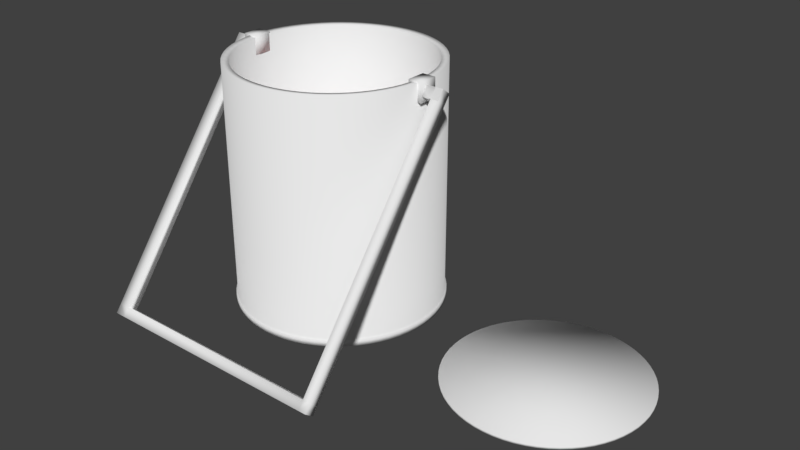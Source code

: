 # Source: Paintcan.blend  (saved by Blender 2.77.0; exported with 4.5.12 LTS)
import bpy
from mathutils import Matrix  # noqa: F401  (used for matrix-valued properties, if any)

bpy.ops.wm.read_factory_settings(use_empty=True)
scene = bpy.context.scene
scene.name = 'Scene'

# ---- collections
col_collection_1 = bpy.data.collections.new('Collection 1'); scene.collection.children.link(col_collection_1)

# ---- materials (node trees are filled in below, after node groups)
mat_material_001 = bpy.data.materials.new('Material.001')
mat_material_001.alpha_threshold = 0.0
mat_material_001.use_transparent_shadow = False
mat_material_001.roughness = 0.5
mat_material_002 = bpy.data.materials.new('Material.002')
mat_material_002.alpha_threshold = 0.0
mat_material_002.use_transparent_shadow = False
mat_material_002.roughness = 0.5
mat_paint = bpy.data.materials.new('Paint')
mat_paint.alpha_threshold = 0.0
mat_paint.use_transparent_shadow = False
mat_paint.diffuse_color = (0.8, 0.1406, 0.1406, 1.0)
mat_paint.roughness = 0.5

# ---- material node trees

# ---- world
world_world = bpy.data.worlds.new('World'); scene.world = world_world
world_world.color = (0.05088, 0.05088, 0.05088)
world_world.use_sun_shadow = False
world_world.sun_shadow_jitter_overblur = 0.0
world_world.cycles.sampling_method = 'MANUAL'

# ---- meshes
me_cube_001 = bpy.data.meshes.new('Cube.001')
me_cube_001.from_pydata([(0.2585, 0.0105, -1.044), (0.2585, -0.922, -0.3302), (0.2585, 0.7241, -0.1114), (0.2585, -0.2084, 0.6022), (1.433, 0.0105, -1.044), (1.433, -0.922, -0.3302), (1.433, 0.7241, -0.1114), (1.433, -0.2084, 0.6022), (2.283, -0.2084, 0.6022), (2.283, 0.7241, -0.1114), (2.283, -0.922, -0.3302), (2.283, 0.0105, -1.044), (1.433, -0.2084, 0.6022), (1.433, -0.922, -0.3302), (2.283, -0.2084, 0.6022), (2.283, -0.922, -0.3302), (1.433, -18.25, -22.97), (1.433, -17.32, -23.69), (2.283, -18.25, -22.97), (2.283, -17.32, -23.69), (1.433, -18.86, -23.76), (1.433, -17.92, -24.48), (2.283, -18.86, -23.76), (2.283, -17.92, -24.48), (-22.54, -18.25, -22.97), (-22.54, -17.32, -23.69), (-22.54, -18.86, -23.76), (-22.54, -17.92, -24.48), (-23.72, -18.25, -22.97), (-23.72, -17.32, -23.69), (-23.72, -18.86, -23.76), (-23.72, -17.92, -24.48), (-22.54, -0.7718, -0.134), (-22.54, 0.1607, -0.8476), (-23.72, -0.7718, -0.134), (-23.72, 0.1607, -0.8476), (-22.54, -0.2374, 0.5643), (-22.54, 0.6951, -0.1493), (-23.72, -0.2374, 0.5643), (-23.72, 0.6951, -0.1493), (-21.99, -0.7718, -0.134), (-21.99, 0.1607, -0.8476), (-21.99, -0.2374, 0.5643), (-21.99, 0.6951, -0.1493), (-1.0, -1.0, -1.0), (-1.0, -1.0, 1.0), (-1.0, 1.0, -1.0), (-1.0, 1.0, 1.0), (0.4431, -1.0, -1.0), (0.4431, -1.0, 1.0), (0.4431, 1.0, -1.0), (0.4431, 1.0, 1.0), (-22.03, -1.0, -1.0), (-22.03, -1.0, 1.0), (-22.03, 1.0, -1.0), (-22.03, 1.0, 1.0), (-20.59, -1.0, -1.0), (-20.59, -1.0, 1.0), (-20.59, 1.0, -1.0), (-20.59, 1.0, 1.0), (-10.66, 10.67, -23.9), (-10.66, 10.67, 0.9041), (-9.604, 10.62, -23.9), (-9.604, 10.62, 0.9041), (-8.562, 10.47, -23.9), (-8.562, 10.47, 0.9041), (-7.54, 10.21, -23.9), (-7.54, 10.21, 0.9041), (-6.548, 9.854, -23.9), (-6.548, 9.854, 0.9041), (-5.595, 9.404, -23.9), (-5.595, 9.404, 0.9041), (-4.692, 8.862, -23.9), (-4.692, 8.862, 0.9041), (-3.846, 8.235, -23.9), (-3.846, 8.235, 0.9041), (-3.065, 7.527, -23.9), (-3.065, 7.527, 0.9041), (-2.357, 6.746, -23.9), (-2.357, 6.746, 0.9041), (-1.73, 5.9, -23.9), (-1.73, 5.9, 0.9041), (-1.188, 4.997, -23.9), (-1.188, 4.997, 0.9041), (-0.7379, 4.044, -23.9), (-0.7379, 4.044, 0.9041), (-0.3829, 3.052, -23.9), (-0.3829, 3.052, 0.9041), (-0.127, 2.03, -23.9), (-0.127, 2.03, 0.9041), (0.02762, 0.9883, -23.9), (0.02762, 0.9883, 0.9041), (0.07931, -0.06395, -23.9), (0.07931, -0.06395, 0.9041), (0.02762, -1.116, -23.9), (0.02762, -1.116, 0.9041), (-0.127, -2.158, -23.9), (-0.127, -2.158, 0.9041), (-0.3829, -3.18, -23.9), (-0.3829, -3.18, 0.9041), (-0.7379, -4.172, -23.9), (-0.7379, -4.172, 0.9041), (-1.188, -5.125, -23.9), (-1.188, -5.125, 0.9041), (-1.73, -6.028, -23.9), (-1.73, -6.028, 0.9041), (-2.357, -6.874, -23.9), (-2.357, -6.874, 0.9041), (-3.065, -7.655, -23.9), (-3.065, -7.655, 0.9041), (-3.846, -8.362, -23.9), (-3.846, -8.362, 0.9041), (-4.692, -8.99, -23.9), (-4.692, -8.99, 0.9041), (-5.595, -9.532, -23.9), (-5.595, -9.532, 0.9041), (-6.548, -9.982, -23.9), (-6.548, -9.982, 0.9041), (-7.54, -10.34, -23.9), (-7.54, -10.34, 0.9041), (-8.562, -10.59, -23.9), (-8.562, -10.59, 0.9041), (-9.604, -10.75, -23.9), (-9.604, -10.75, 0.9041), (-10.66, -10.8, -23.9), (-10.66, -10.8, 0.9041), (-11.71, -10.75, -23.9), (-11.71, -10.75, 0.9041), (-12.75, -10.59, -23.9), (-12.75, -10.59, 0.9041), (-13.77, -10.34, -23.9), (-13.77, -10.34, 0.9041), (-14.76, -9.982, -23.9), (-14.76, -9.982, 0.9041), (-15.72, -9.532, -23.9), (-15.72, -9.532, 0.9041), (-16.62, -8.99, -23.9), (-16.62, -8.99, 0.9041), (-17.47, -8.362, -23.9), (-17.47, -8.362, 0.9041), (-18.25, -7.655, -23.9), (-18.25, -7.655, 0.9041), (-18.95, -6.874, -23.9), (-18.95, -6.874, 0.9041), (-19.58, -6.028, -23.9), (-19.58, -6.028, 0.9041), (-20.12, -5.125, -23.9), (-20.12, -5.125, 0.9041), (-20.57, -4.172, -23.9), (-20.57, -4.172, 0.9041), (-20.93, -3.18, -23.9), (-20.93, -3.18, 0.9041), (-21.18, -2.158, -23.9), (-21.18, -2.158, 0.9041), (-21.34, -1.116, -23.9), (-21.34, -1.116, 0.9041), (-21.39, -0.06395, -23.9), (-21.39, -0.06395, 0.9041), (-21.34, 0.9883, -23.9), (-21.34, 0.9883, 0.9041), (-21.18, 2.03, -23.9), (-21.18, 2.03, 0.9041), (-20.93, 3.052, -23.9), (-20.93, 3.052, 0.9041), (-20.57, 4.044, -23.9), (-20.57, 4.044, 0.9041), (-20.12, 4.997, -23.9), (-20.12, 4.997, 0.9041), (-19.58, 5.9, -23.9), (-19.58, 5.9, 0.9041), (-18.95, 6.746, -23.9), (-18.95, 6.746, 0.9041), (-18.25, 7.527, -23.9), (-18.25, 7.527, 0.9041), (-17.47, 8.235, -23.9), (-17.47, 8.235, 0.9041), (-16.62, 8.862, -23.9), (-16.62, 8.862, 0.9041), (-15.72, 9.404, -23.9), (-15.72, 9.404, 0.9041), (-14.76, 9.854, -23.9), (-14.76, 9.854, 0.9041), (-13.77, 10.21, -23.9), (-13.77, 10.21, 0.9041), (-12.75, 10.47, -23.9), (-12.75, 10.47, 0.9041), (-11.71, 10.62, -23.9), (-11.71, 10.62, 0.9041), (-10.66, 10.84, -23.9), (-9.587, 10.79, -23.9), (-8.529, 10.63, -23.9), (-7.491, 10.37, -23.9), (-6.483, 10.01, -23.9), (-5.516, 9.552, -23.9), (-4.598, 9.002, -23.9), (-3.739, 8.365, -23.9), (-2.946, 7.646, -23.9), (-2.227, 6.853, -23.9), (-1.59, 5.994, -23.9), (-1.04, 5.076, -23.9), (-0.5824, 4.109, -23.9), (-0.222, 3.101, -23.9), (0.03804, 2.063, -23.9), (0.195, 1.005, -23.9), (0.2476, -0.06395, -23.9), (0.195, -1.133, -23.9), (0.03804, -2.191, -23.9), (-0.222, -3.229, -23.9), (-0.5824, -4.237, -23.9), (-1.04, -5.204, -23.9), (-1.59, -6.122, -23.9), (-2.227, -6.981, -23.9), (-2.946, -7.774, -23.9), (-3.739, -8.492, -23.9), (-4.598, -9.13, -23.9), (-5.516, -9.68, -23.9), (-6.483, -10.14, -23.9), (-7.491, -10.5, -23.9), (-8.529, -10.76, -23.9), (-9.587, -10.91, -23.9), (-10.66, -10.97, -23.9), (-11.72, -10.91, -23.9), (-12.78, -10.76, -23.9), (-13.82, -10.5, -23.9), (-14.83, -10.14, -23.9), (-15.8, -9.68, -23.9), (-16.71, -9.13, -23.9), (-17.57, -8.492, -23.9), (-18.37, -7.774, -23.9), (-19.08, -6.981, -23.9), (-19.72, -6.122, -23.9), (-20.27, -5.204, -23.9), (-20.73, -4.237, -23.9), (-21.09, -3.229, -23.9), (-21.35, -2.191, -23.9), (-21.51, -1.133, -23.9), (-21.56, -0.06395, -23.9), (-21.51, 1.005, -23.9), (-21.35, 2.063, -23.9), (-21.09, 3.101, -23.9), (-20.73, 4.109, -23.9), (-20.27, 5.076, -23.9), (-19.72, 5.994, -23.9), (-19.08, 6.853, -23.9), (-18.37, 7.646, -23.9), (-17.57, 8.365, -23.9), (-16.71, 9.002, -23.9), (-15.8, 9.552, -23.9), (-14.83, 10.01, -23.9), (-13.82, 10.37, -23.9), (-12.78, 10.63, -23.9), (-11.72, 10.79, -23.9), (-10.66, 10.84, -24.56), (-9.587, 10.79, -24.56), (-8.529, 10.63, -24.56), (-7.491, 10.37, -24.56), (-6.483, 10.01, -24.56), (-5.516, 9.552, -24.56), (-4.598, 9.002, -24.56), (-3.739, 8.365, -24.56), (-2.946, 7.646, -24.56), (-2.227, 6.853, -24.56), (-1.59, 5.994, -24.56), (-1.04, 5.076, -24.56), (-0.5824, 4.109, -24.56), (-0.222, 3.101, -24.56), (0.03804, 2.063, -24.56), (0.195, 1.005, -24.56), (0.2476, -0.06395, -24.56), (0.195, -1.133, -24.56), (0.03804, -2.191, -24.56), (-0.222, -3.229, -24.56), (-0.5824, -4.237, -24.56), (-1.04, -5.204, -24.56), (-1.59, -6.122, -24.56), (-2.227, -6.981, -24.56), (-2.946, -7.774, -24.56), (-3.739, -8.492, -24.56), (-4.598, -9.13, -24.56), (-5.516, -9.68, -24.56), (-6.483, -10.14, -24.56), (-7.491, -10.5, -24.56), (-8.529, -10.76, -24.56), (-9.587, -10.91, -24.56), (-10.66, -10.97, -24.56), (-11.72, -10.91, -24.56), (-12.78, -10.76, -24.56), (-13.82, -10.5, -24.56), (-14.83, -10.14, -24.56), (-15.8, -9.68, -24.56), (-16.71, -9.13, -24.56), (-17.57, -8.492, -24.56), (-18.37, -7.774, -24.56), (-19.08, -6.981, -24.56), (-19.72, -6.122, -24.56), (-20.27, -5.204, -24.56), (-20.73, -4.237, -24.56), (-21.09, -3.229, -24.56), (-21.35, -2.191, -24.56), (-21.51, -1.133, -24.56), (-21.56, -0.06395, -24.56), (-21.51, 1.005, -24.56), (-21.35, 2.063, -24.56), (-21.09, 3.101, -24.56), (-20.73, 4.109, -24.56), (-20.27, 5.076, -24.56), (-19.72, 5.994, -24.56), (-19.08, 6.853, -24.56), (-18.37, 7.646, -24.56), (-17.57, 8.365, -24.56), (-16.71, 9.002, -24.56), (-15.8, 9.552, -24.56), (-14.83, 10.01, -24.56), (-13.82, 10.37, -24.56), (-12.78, 10.63, -24.56), (-11.72, 10.79, -24.56), (-9.678, 9.869, 0.8103), (-10.66, 9.917, 0.8103), (-8.709, 9.725, 0.8103), (-7.759, 9.487, 0.8103), (-6.837, 9.157, 0.8103), (-5.951, 8.738, 0.8103), (-5.111, 8.235, 0.8103), (-4.324, 7.651, 0.8103), (-3.599, 6.993, 0.8103), (-2.941, 6.268, 0.8103), (-2.357, 5.481, 0.8103), (-1.854, 4.641, 0.8103), (-1.435, 3.755, 0.8103), (-1.105, 2.833, 0.8103), (-0.8671, 1.883, 0.8103), (-0.7234, 0.9143, 0.8103), (-0.6753, -0.06395, 0.8103), (-0.7234, -1.042, 0.8103), (-0.8671, -2.011, 0.8103), (-1.105, -2.961, 0.8103), (-1.435, -3.883, 0.8103), (-1.854, -4.769, 0.8103), (-2.357, -5.609, 0.8103), (-2.941, -6.396, 0.8103), (-3.599, -7.121, 0.8103), (-4.324, -7.779, 0.8103), (-5.111, -8.363, 0.8103), (-5.951, -8.866, 0.8103), (-6.837, -9.285, 0.8103), (-7.759, -9.615, 0.8103), (-8.709, -9.853, 0.8103), (-9.678, -9.997, 0.8103), (-10.66, -10.04, 0.8103), (-11.63, -9.997, 0.8103), (-12.6, -9.853, 0.8103), (-13.55, -9.615, 0.8103), (-14.48, -9.285, 0.8103), (-15.36, -8.866, 0.8103), (-16.2, -8.363, 0.8103), (-16.99, -7.779, 0.8103), (-17.71, -7.121, 0.8103), (-18.37, -6.396, 0.8103), (-18.95, -5.609, 0.8103), (-19.46, -4.769, 0.8103), (-19.88, -3.883, 0.8103), (-20.21, -2.961, 0.8103), (-20.44, -2.011, 0.8103), (-20.59, -1.042, 0.8103), (-20.64, -0.06395, 0.8103), (-20.59, 0.9143, 0.8103), (-20.44, 1.883, 0.8103), (-20.21, 2.833, 0.8103), (-19.88, 3.755, 0.8103), (-19.46, 4.641, 0.8103), (-18.95, 5.481, 0.8103), (-18.37, 6.268, 0.8103), (-17.71, 6.993, 0.8103), (-16.99, 7.651, 0.8103), (-16.2, 8.235, 0.8103), (-15.36, 8.738, 0.8103), (-14.48, 9.157, 0.8103), (-13.55, 9.487, 0.8103), (-12.6, 9.725, 0.8103), (-11.63, 9.869, 0.8103), (-9.678, 9.869, -11.24), (-10.66, 9.917, -11.24), (-8.709, 9.725, -11.24), (-7.759, 9.487, -11.24), (-6.837, 9.157, -11.24), (-5.951, 8.738, -11.24), (-5.111, 8.235, -11.24), (-4.324, 7.651, -11.24), (-3.599, 6.993, -11.24), (-2.941, 6.268, -11.24), (-2.357, 5.481, -11.24), (-1.854, 4.641, -11.24), (-1.435, 3.755, -11.24), (-1.105, 2.833, -11.24), (-0.8671, 1.883, -11.24), (-0.7234, 0.9143, -11.24), (-0.6753, -0.06395, -11.24), (-0.7234, -1.042, -11.24), (-0.8671, -2.011, -11.24), (-1.105, -2.961, -11.24), (-1.435, -3.883, -11.24), (-1.854, -4.769, -11.24), (-2.357, -5.609, -11.24), (-2.941, -6.396, -11.24), (-3.599, -7.121, -11.24), (-4.324, -7.779, -11.24), (-5.111, -8.363, -11.24), (-5.951, -8.866, -11.24), (-6.837, -9.285, -11.24), (-7.759, -9.615, -11.24), (-8.709, -9.853, -11.24), (-9.678, -9.997, -11.24), (-10.66, -10.04, -11.24), (-11.63, -9.997, -11.24), (-12.6, -9.853, -11.24), (-13.55, -9.615, -11.24), (-14.48, -9.285, -11.24), (-15.36, -8.866, -11.24), (-16.2, -8.363, -11.24), (-16.99, -7.779, -11.24), (-17.71, -7.121, -11.24), (-18.37, -6.396, -11.24), (-18.95, -5.609, -11.24), (-19.46, -4.769, -11.24), (-19.88, -3.883, -11.24), (-20.21, -2.961, -11.24), (-20.44, -2.011, -11.24), (-20.59, -1.042, -11.24), (-20.64, -0.06395, -11.24), (-20.59, 0.9143, -11.24), (-20.44, 1.883, -11.24), (-20.21, 2.833, -11.24), (-19.88, 3.755, -11.24), (-19.46, 4.641, -11.24), (-18.95, 5.481, -11.24), (-18.37, 6.268, -11.24), (-17.71, 6.993, -11.24), (-16.99, 7.651, -11.24), (-16.2, 8.235, -11.24), (-15.36, 8.738, -11.24), (-14.48, 9.157, -11.24), (-13.55, 9.487, -11.24), (-12.6, 9.725, -11.24), (-11.63, 9.869, -11.24), (15.76, 9.869, -24.69), (14.78, 9.917, -24.69), (16.73, 9.725, -24.69), (17.68, 9.487, -24.69), (18.6, 9.157, -24.69), (19.49, 8.738, -24.69), (20.33, 8.235, -24.69), (21.11, 7.651, -24.69), (21.84, 6.993, -24.69), (22.5, 6.268, -24.69), (23.08, 5.481, -24.69), (23.58, 4.641, -24.69), (24.0, 3.755, -24.69), (24.33, 2.833, -24.69), (24.57, 1.883, -24.69), (24.72, 0.9143, -24.69), (24.76, -0.06395, -24.69), (24.72, -1.042, -24.69), (24.57, -2.011, -24.69), (24.33, -2.961, -24.69), (24.0, -3.883, -24.69), (23.58, -4.769, -24.69), (23.08, -5.609, -24.69), (22.5, -6.396, -24.69), (21.84, -7.121, -24.69), (21.11, -7.779, -24.69), (20.33, -8.363, -24.69), (19.49, -8.866, -24.69), (18.6, -9.285, -24.69), (17.68, -9.615, -24.69), (16.73, -9.853, -24.69), (15.76, -9.997, -24.69), (14.78, -10.04, -24.69), (13.8, -9.997, -24.69), (12.84, -9.853, -24.69), (11.89, -9.615, -24.69), (10.96, -9.285, -24.69), (10.08, -8.866, -24.69), (9.238, -8.363, -24.69), (8.451, -7.779, -24.69), (7.725, -7.121, -24.69), (7.067, -6.396, -24.69), (6.484, -5.609, -24.69), (5.98, -4.769, -24.69), (5.562, -3.883, -24.69), (5.232, -2.961, -24.69), (4.994, -2.011, -24.69), (4.85, -1.042, -24.69), (4.802, -0.06395, -24.69), (4.85, 0.9143, -24.69), (4.994, 1.883, -24.69), (5.232, 2.833, -24.69), (5.562, 3.755, -24.69), (5.98, 4.641, -24.69), (6.484, 5.481, -24.69), (7.067, 6.268, -24.69), (7.725, 6.993, -24.69), (8.451, 7.651, -24.69), (9.238, 8.235, -24.69), (10.08, 8.738, -24.69), (10.96, 9.157, -24.69), (11.89, 9.487, -24.69), (12.84, 9.725, -24.69), (13.8, 9.869, -24.69), (15.76, 9.869, -24.42), (14.78, 9.917, -24.42), (16.73, 9.725, -24.42), (17.68, 9.487, -24.42), (18.6, 9.157, -24.42), (19.49, 8.738, -24.42), (20.33, 8.235, -24.42), (21.11, 7.651, -24.42), (21.84, 6.993, -24.42), (22.5, 6.268, -24.42), (23.08, 5.481, -24.42), (23.58, 4.641, -24.42), (24.0, 3.755, -24.42), (24.33, 2.833, -24.42), (24.57, 1.883, -24.42), (24.72, 0.9143, -24.42), (24.76, -0.06395, -24.42), (24.72, -1.042, -24.42), (24.57, -2.011, -24.42), (24.33, -2.961, -24.42), (24.0, -3.883, -24.42), (23.58, -4.769, -24.42), (23.08, -5.609, -24.42), (22.5, -6.396, -24.42), (21.84, -7.121, -24.42), (21.11, -7.779, -24.42), (20.33, -8.363, -24.42), (19.49, -8.866, -24.42), (18.6, -9.285, -24.42), (17.68, -9.615, -24.42), (16.73, -9.853, -24.42), (15.76, -9.997, -24.42), (14.78, -10.04, -24.42), (13.8, -9.997, -24.42), (12.84, -9.853, -24.42), (11.89, -9.615, -24.42), (10.96, -9.285, -24.42), (10.08, -8.866, -24.42), (9.238, -8.363, -24.42), (8.451, -7.779, -24.42), (7.725, -7.121, -24.42), (7.067, -6.396, -24.42), (6.484, -5.609, -24.42), (5.98, -4.769, -24.42), (5.562, -3.883, -24.42), (5.232, -2.961, -24.42), (4.994, -2.011, -24.42), (4.85, -1.042, -24.42), (4.802, -0.06395, -24.42), (4.85, 0.9143, -24.42), (4.994, 1.883, -24.42), (5.232, 2.833, -24.42), (5.562, 3.755, -24.42), (5.98, 4.641, -24.42), (6.484, 5.481, -24.42), (7.067, 6.268, -24.42), (7.725, 6.993, -24.42), (8.451, 7.651, -24.42), (9.238, 8.235, -24.42), (10.08, 8.738, -24.42), (10.96, 9.157, -24.42), (11.89, 9.487, -24.42), (12.84, 9.725, -24.42), (13.8, 9.869, -24.42)], [], [(1, 3, 2, 0), (3, 7, 6, 2), (5, 4, 17, 16), (5, 1, 0, 4), (0, 2, 6, 4), (5, 7, 3, 1), (8, 10, 11, 9), (4, 6, 9, 11), (8, 7, 12, 14), (6, 7, 8, 9), (12, 13, 15, 14), (5, 10, 15, 13), (10, 8, 14, 15), (7, 5, 13, 12), (17, 19, 23, 21), (10, 5, 16, 18), (4, 11, 19, 17), (11, 10, 18, 19), (20, 21, 23, 22), (17, 21, 27, 25), (18, 16, 20, 22), (19, 18, 22, 23), (27, 26, 30, 31), (16, 17, 25, 24), (20, 16, 24, 26), (21, 20, 26, 27), (28, 29, 31, 30), (25, 27, 31, 29), (29, 28, 34, 35), (26, 24, 28, 30), (34, 32, 36, 38), (28, 24, 32, 34), (24, 25, 33, 32), (25, 29, 35, 33), (36, 37, 39, 38), (35, 34, 38, 39), (33, 35, 39, 37), (36, 32, 40, 42), (40, 41, 43, 42), (37, 36, 42, 43), (33, 37, 43, 41), (32, 33, 41, 40), (45, 47, 46, 44), (47, 51, 50, 46), (51, 49, 48, 50), (49, 45, 44, 48), (44, 46, 50, 48), (49, 51, 47, 45), (53, 55, 54, 52), (55, 59, 58, 54), (59, 57, 56, 58), (57, 53, 52, 56), (52, 54, 58, 56), (57, 59, 55, 53), (60, 61, 63, 62), (62, 63, 65, 64), (64, 65, 67, 66), (66, 67, 69, 68), (68, 69, 71, 70), (70, 71, 73, 72), (72, 73, 75, 74), (74, 75, 77, 76), (76, 77, 79, 78), (78, 79, 81, 80), (80, 81, 83, 82), (82, 83, 85, 84), (84, 85, 87, 86), (86, 87, 89, 88), (88, 89, 91, 90), (90, 91, 93, 92), (92, 93, 95, 94), (94, 95, 97, 96), (96, 97, 99, 98), (98, 99, 101, 100), (100, 101, 103, 102), (102, 103, 105, 104), (104, 105, 107, 106), (106, 107, 109, 108), (108, 109, 111, 110), (110, 111, 113, 112), (112, 113, 115, 114), (114, 115, 117, 116), (116, 117, 119, 118), (118, 119, 121, 120), (120, 121, 123, 122), (122, 123, 125, 124), (124, 125, 127, 126), (126, 127, 129, 128), (128, 129, 131, 130), (130, 131, 133, 132), (132, 133, 135, 134), (134, 135, 137, 136), (136, 137, 139, 138), (138, 139, 141, 140), (140, 141, 143, 142), (142, 143, 145, 144), (144, 145, 147, 146), (146, 147, 149, 148), (148, 149, 151, 150), (150, 151, 153, 152), (152, 153, 155, 154), (154, 155, 157, 156), (156, 157, 159, 158), (158, 159, 161, 160), (160, 161, 163, 162), (162, 163, 165, 164), (164, 165, 167, 166), (166, 167, 169, 168), (168, 169, 171, 170), (170, 171, 173, 172), (172, 173, 175, 174), (174, 175, 177, 176), (176, 177, 179, 178), (178, 179, 181, 180), (180, 181, 183, 182), (182, 183, 185, 184), (93, 91, 331, 332), (184, 185, 187, 186), (186, 187, 61, 60), (108, 110, 213, 212), (226, 227, 291, 290), (178, 180, 248, 247), (126, 128, 222, 221), (74, 76, 196, 195), (144, 146, 231, 230), (92, 94, 205, 204), (162, 164, 240, 239), (110, 112, 214, 213), (180, 182, 249, 248), (128, 130, 223, 222), (76, 78, 197, 196), (146, 148, 232, 231), (94, 96, 206, 205), (164, 166, 241, 240), (60, 62, 189, 188), (112, 114, 215, 214), (182, 184, 250, 249), (130, 132, 224, 223), (78, 80, 198, 197), (148, 150, 233, 232), (96, 98, 207, 206), (166, 168, 242, 241), (114, 116, 216, 215), (184, 186, 251, 250), (62, 64, 190, 189), (132, 134, 225, 224), (80, 82, 199, 198), (150, 152, 234, 233), (98, 100, 208, 207), (168, 170, 243, 242), (116, 118, 217, 216), (186, 60, 188, 251), (64, 66, 191, 190), (134, 136, 226, 225), (82, 84, 200, 199), (152, 154, 235, 234), (100, 102, 209, 208), (170, 172, 244, 243), (118, 120, 218, 217), (66, 68, 192, 191), (136, 138, 227, 226), (84, 86, 201, 200), (154, 156, 236, 235), (102, 104, 210, 209), (172, 174, 245, 244), (120, 122, 219, 218), (68, 70, 193, 192), (138, 140, 228, 227), (86, 88, 202, 201), (156, 158, 237, 236), (104, 106, 211, 210), (174, 176, 246, 245), (122, 124, 220, 219), (70, 72, 194, 193), (140, 142, 229, 228), (88, 90, 203, 202), (158, 160, 238, 237), (106, 108, 212, 211), (176, 178, 247, 246), (124, 126, 221, 220), (72, 74, 195, 194), (142, 144, 230, 229), (90, 92, 204, 203), (160, 162, 239, 238), (252, 253, 254, 255, 256, 257, 258, 259, 260, 261, 262, 263, 264, 265, 266, 267, 268, 269, 270, 271, 272, 273, 274, 275, 276, 277, 278, 279, 280, 281, 282, 283, 284, 285, 286, 287, 288, 289, 290, 291, 292, 293, 294, 295, 296, 297, 298, 299, 300, 301, 302, 303, 304, 305, 306, 307, 308, 309, 310, 311, 312, 313, 314, 315), (200, 201, 265, 264), (227, 228, 292, 291), (201, 202, 266, 265), (228, 229, 293, 292), (202, 203, 267, 266), (229, 230, 294, 293), (203, 204, 268, 267), (230, 231, 295, 294), (204, 205, 269, 268), (231, 232, 296, 295), (205, 206, 270, 269), (232, 233, 297, 296), (206, 207, 271, 270), (233, 234, 298, 297), (207, 208, 272, 271), (234, 235, 299, 298), (208, 209, 273, 272), (235, 236, 300, 299), (209, 210, 274, 273), (236, 237, 301, 300), (210, 211, 275, 274), (237, 238, 302, 301), (211, 212, 276, 275), (238, 239, 303, 302), (212, 213, 277, 276), (239, 240, 304, 303), (213, 214, 278, 277), (240, 241, 305, 304), (214, 215, 279, 278), (188, 189, 253, 252), (241, 242, 306, 305), (215, 216, 280, 279), (189, 190, 254, 253), (242, 243, 307, 306), (216, 217, 281, 280), (190, 191, 255, 254), (243, 244, 308, 307), (217, 218, 282, 281), (191, 192, 256, 255), (244, 245, 309, 308), (218, 219, 283, 282), (192, 193, 257, 256), (245, 246, 310, 309), (219, 220, 284, 283), (193, 194, 258, 257), (246, 247, 311, 310), (220, 221, 285, 284), (194, 195, 259, 258), (247, 248, 312, 311), (221, 222, 286, 285), (195, 196, 260, 259), (248, 249, 313, 312), (222, 223, 287, 286), (196, 197, 261, 260), (249, 250, 314, 313), (223, 224, 288, 287), (197, 198, 262, 261), (250, 251, 315, 314), (224, 225, 289, 288), (198, 199, 263, 262), (251, 188, 252, 315), (225, 226, 290, 289), (199, 200, 264, 263), (361, 360, 424, 425), (163, 161, 366, 367), (111, 109, 340, 341), (181, 179, 375, 376), (129, 127, 349, 350), (77, 75, 323, 324), (147, 145, 358, 359), (95, 93, 332, 333), (165, 163, 367, 368), (113, 111, 341, 342), (183, 181, 376, 377), (131, 129, 350, 351), (79, 77, 324, 325), (149, 147, 359, 360), (97, 95, 333, 334), (167, 165, 368, 369), (63, 61, 317, 316), (115, 113, 342, 343), (185, 183, 377, 378), (133, 131, 351, 352), (81, 79, 325, 326), (151, 149, 360, 361), (99, 97, 334, 335), (169, 167, 369, 370), (117, 115, 343, 344), (187, 185, 378, 379), (65, 63, 316, 318), (135, 133, 352, 353), (83, 81, 326, 327), (153, 151, 361, 362), (101, 99, 335, 336), (171, 169, 370, 371), (119, 117, 344, 345), (61, 187, 379, 317), (67, 65, 318, 319), (137, 135, 353, 354), (85, 83, 327, 328), (155, 153, 362, 363), (103, 101, 336, 337), (173, 171, 371, 372), (121, 119, 345, 346), (69, 67, 319, 320), (139, 137, 354, 355), (87, 85, 328, 329), (157, 155, 363, 364), (105, 103, 337, 338), (175, 173, 372, 373), (123, 121, 346, 347), (71, 69, 320, 321), (141, 139, 355, 356), (89, 87, 329, 330), (159, 157, 364, 365), (107, 105, 338, 339), (177, 175, 373, 374), (125, 123, 347, 348), (73, 71, 321, 322), (143, 141, 356, 357), (91, 89, 330, 331), (161, 159, 365, 366), (109, 107, 339, 340), (179, 177, 374, 375), (127, 125, 348, 349), (75, 73, 322, 323), (145, 143, 357, 358), (380, 381, 443, 442, 441, 440, 439, 438, 437, 436, 435, 434, 433, 432, 431, 430, 429, 428, 427, 426, 425, 424, 423, 422, 421, 420, 419, 418, 417, 416, 415, 414, 413, 412, 411, 410, 409, 408, 407, 406, 405, 404, 403, 402, 401, 400, 399, 398, 397, 396, 395, 394, 393, 392, 391, 390, 389, 388, 387, 386, 385, 384, 383, 382), (335, 334, 398, 399), (362, 361, 425, 426), (336, 335, 399, 400), (363, 362, 426, 427), (337, 336, 400, 401), (364, 363, 427, 428), (338, 337, 401, 402), (365, 364, 428, 429), (339, 338, 402, 403), (366, 365, 429, 430), (340, 339, 403, 404), (367, 366, 430, 431), (341, 340, 404, 405), (368, 367, 431, 432), (342, 341, 405, 406), (369, 368, 432, 433), (343, 342, 406, 407), (316, 317, 381, 380), (370, 369, 433, 434), (344, 343, 407, 408), (318, 316, 380, 382), (371, 370, 434, 435), (345, 344, 408, 409), (319, 318, 382, 383), (372, 371, 435, 436), (346, 345, 409, 410), (320, 319, 383, 384), (373, 372, 436, 437), (347, 346, 410, 411), (321, 320, 384, 385), (374, 373, 437, 438), (348, 347, 411, 412), (322, 321, 385, 386), (375, 374, 438, 439), (349, 348, 412, 413), (323, 322, 386, 387), (376, 375, 439, 440), (350, 349, 413, 414), (324, 323, 387, 388), (377, 376, 440, 441), (351, 350, 414, 415), (325, 324, 388, 389), (378, 377, 441, 442), (352, 351, 415, 416), (326, 325, 389, 390), (379, 378, 442, 443), (353, 352, 416, 417), (327, 326, 390, 391), (317, 379, 443, 381), (354, 353, 417, 418), (328, 327, 391, 392), (355, 354, 418, 419), (329, 328, 392, 393), (356, 355, 419, 420), (330, 329, 393, 394), (357, 356, 420, 421), (331, 330, 394, 395), (358, 357, 421, 422), (332, 331, 395, 396), (359, 358, 422, 423), (333, 332, 396, 397), (360, 359, 423, 424), (334, 333, 397, 398), (444, 446, 447, 448, 449, 450, 451, 452, 453, 454, 455, 456, 457, 458, 459, 460, 461, 462, 463, 464, 465, 466, 467, 468, 469, 470, 471, 472, 473, 474, 475, 476, 477, 478, 479, 480, 481, 482, 483, 484, 485, 486, 487, 488, 489, 490, 491, 492, 493, 494, 495, 496, 497, 498, 499, 500, 501, 502, 503, 504, 505, 506, 507, 445), (508, 509, 571, 570, 569, 568, 567, 566, 565, 564, 563, 562, 561, 560, 559, 558, 557, 556, 555, 554, 553, 552, 551, 550, 549, 548, 547, 546, 545, 544, 543, 542, 541, 540, 539, 538, 537, 536, 535, 534, 533, 532, 531, 530, 529, 528, 527, 526, 525, 524, 523, 522, 521, 520, 519, 518, 517, 516, 515, 514, 513, 512, 511, 510), (495, 494, 558, 559), (469, 468, 532, 533), (496, 495, 559, 560), (470, 469, 533, 534), (497, 496, 560, 561), (471, 470, 534, 535), (444, 445, 509, 508), (498, 497, 561, 562), (472, 471, 535, 536), (446, 444, 508, 510), (499, 498, 562, 563), (473, 472, 536, 537), (447, 446, 510, 511), (500, 499, 563, 564), (474, 473, 537, 538), (448, 447, 511, 512), (501, 500, 564, 565), (475, 474, 538, 539), (449, 448, 512, 513), (502, 501, 565, 566), (476, 475, 539, 540), (450, 449, 513, 514), (503, 502, 566, 567), (477, 476, 540, 541), (451, 450, 514, 515), (504, 503, 567, 568), (478, 477, 541, 542), (452, 451, 515, 516), (505, 504, 568, 569), (479, 478, 542, 543), (453, 452, 516, 517), (506, 505, 569, 570), (480, 479, 543, 544), (454, 453, 517, 518), (507, 506, 570, 571), (481, 480, 544, 545), (455, 454, 518, 519), (445, 507, 571, 509), (482, 481, 545, 546), (456, 455, 519, 520), (483, 482, 546, 547), (457, 456, 520, 521), (484, 483, 547, 548), (458, 457, 521, 522), (485, 484, 548, 549), (459, 458, 522, 523), (486, 485, 549, 550), (460, 459, 523, 524), (487, 486, 550, 551), (461, 460, 524, 525), (488, 487, 551, 552), (462, 461, 525, 526), (489, 488, 552, 553), (463, 462, 526, 527), (490, 489, 553, 554), (464, 463, 527, 528), (491, 490, 554, 555), (465, 464, 528, 529), (492, 491, 555, 556), (466, 465, 529, 530), (493, 492, 556, 557), (467, 466, 530, 531), (494, 493, 557, 558), (468, 467, 531, 532)])
me_cube_001.polygons.foreach_set('use_smooth', [True] * 442)
me_cube_001.polygons.foreach_set('material_index', [0, 0, 0, 0, 0, 0, 0, 0, 0, 0, 0, 0, 0, 0, 0, 0, 0, 0, 0, 0, 0, 0, 0, 0, 0, 0, 0, 0, 0, 0, 0, 0, 0, 0, 0, 0, 0, 0, 0, 0, 0, 0, 0, 0, 0, 0, 0, 0, 0, 0, 0, 0, 0, 0, 1, 1, 1, 1, 1, 1, 1, 1, 1, 1, 1, 1, 1, 1, 1, 1, 1, 1, 1, 1, 1, 1, 1, 1, 1, 1, 1, 1, 1, 1, 1, 1, 1, 1, 1, 1, 1, 1, 1, 1, 1, 1, 1, 1, 1, 1, 1, 1, 1, 1, 1, 1, 1, 1, 1, 1, 1, 1, 1, 1, 1, 1, 1, 1, 1, 1, 1, 1, 1, 1, 1, 1, 1, 1, 1, 1, 1, 1, 1, 1, 1, 1, 1, 1, 1, 1, 1, 1, 1, 1, 1, 1, 1, 1, 1, 1, 1, 1, 1, 1, 1, 1, 1, 1, 1, 1, 1, 1, 1, 1, 1, 1, 1, 1, 1, 1, 1, 1, 1, 1, 1, 1, 1, 1, 1, 1, 1, 1, 1, 1, 1, 1, 1, 1, 1, 1, 1, 1, 1, 1, 1, 1, 1, 1, 1, 1, 1, 1, 1, 1, 1, 1, 1, 1, 1, 1, 1, 1, 1, 1, 1, 1, 1, 1, 1, 1, 1, 1, 1, 1, 1, 1, 1, 1, 1, 1, 1, 1, 1, 1, 1, 1, 1, 1, 1, 1, 1, 1, 1, 1, 1, 1, 1, 1, 1, 1, 1, 1, 1, 1, 1, 1, 1, 1, 1, 1, 1, 1, 1, 1, 1, 1, 1, 1, 1, 1, 1, 1, 1, 1, 1, 1, 1, 1, 1, 1, 1, 1, 1, 1, 1, 1, 1, 1, 1, 1, 1, 1, 1, 1, 1, 1, 1, 1, 1, 1, 1, 1, 1, 1, 1, 1, 1, 1, 1, 1, 1, 1, 2, 1, 1, 1, 1, 1, 1, 1, 1, 1, 1, 1, 1, 1, 1, 1, 1, 1, 1, 1, 1, 1, 1, 1, 1, 1, 1, 1, 1, 1, 1, 1, 1, 1, 1, 1, 1, 1, 1, 1, 1, 1, 1, 1, 1, 1, 1, 1, 1, 1, 1, 1, 1, 1, 1, 1, 1, 1, 1, 1, 1, 1, 1, 1, 1, 1, 1, 1, 1, 1, 1, 1, 1, 1, 1, 1, 1, 1, 1, 1, 1, 1, 1, 1, 1, 1, 1, 1, 1, 1, 1, 1, 1, 1, 1, 1, 1, 1, 1, 1, 1, 1, 1, 1, 1, 1, 1, 1, 1, 1, 1, 1, 1, 1, 1, 1, 1, 1, 1, 1, 1, 1, 1, 1, 1, 1, 1, 1, 1, 1])
me_cube_001.materials.append(mat_material_001)
me_cube_001.materials.append(mat_material_002)
me_cube_001.materials.append(mat_paint)
me_cube_001.use_remesh_preserve_volume = False
me_cube_001.use_remesh_preserve_attributes = False
me_cube_001.use_mirror_vertex_groups = False
me_cube_001.update()

# ---- objects
ob_cube = bpy.data.objects.new('Cube', me_cube_001)

# ---- transforms, parenting, visibility, modifiers, constraints
ob_cube.location = (0.9926, 0.005957, 2.298)
ob_cube.scale = (0.09315, 0.09315, 0.09315)
ob_cube.lineart.crease_threshold = 0.0

# ---- collection membership
col_collection_1.objects.link(ob_cube)

# ---- scene / render settings (as saved in the file)
scene.frame_start = 1; scene.frame_end = 250; scene.frame_set(1)
scene.render.engine = 'BLENDER_EEVEE_NEXT'
scene.render.resolution_percentage = 50
scene.render.dither_intensity = 0.0
scene.cycles.use_denoising = False
scene.cycles.samples = 128
scene.cycles.sampling_pattern = 'TABULATED_SOBOL'
scene.cycles.light_sampling_threshold = 0.0
scene.cycles.use_adaptive_sampling = False
scene.cycles.use_light_tree = False
scene.cycles.blur_glossy = 0.0
scene.cycles.sample_clamp_indirect = 0.0
scene.view_settings.view_transform = 'Standard'
bpy.context.view_layer.update()

# ---- added for rendering (the .blend has no active camera and no usable light): camera, sun
cam_auto = bpy.data.cameras.new('AutoCamera')
cam_auto.lens = 50.0
cam_auto.sensor_width = 36.0
cam_auto.clip_end = 1000.0
ob_auto_camera = bpy.data.objects.new('AutoCamera', cam_auto)
scene.collection.objects.link(ob_auto_camera)
ob_auto_camera.location = (6.41842, -6.82014, 5.49606)
ob_auto_camera.rotation_euler = (1.09748, -7.21219e-08, 0.694738)
scene.camera = ob_auto_camera
light_auto_sun = bpy.data.lights.new('AutoSun', 'SUN')
light_auto_sun.energy = 3.0
light_auto_sun.angle = 0.0523599
ob_auto_sun = bpy.data.objects.new('AutoSun', light_auto_sun)
scene.collection.objects.link(ob_auto_sun)
ob_auto_sun.rotation_euler = (0.872665, 0.174533, 0.523599)
bpy.context.view_layer.update()
